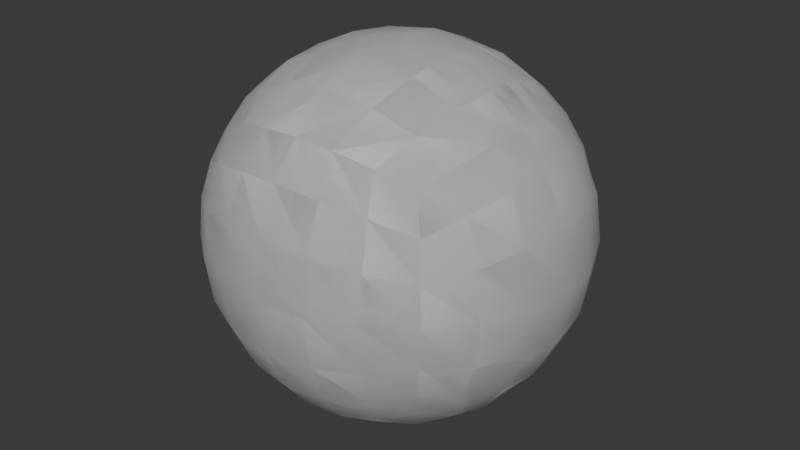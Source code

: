 # Source: treesghibli.blend  (saved by Blender 4.0.36; exported with 4.5.12 LTS)
import bpy
from mathutils import Matrix  # noqa: F401  (used for matrix-valued properties, if any)

bpy.ops.wm.read_factory_settings(use_empty=True)
scene = bpy.context.scene
scene.name = 'Scene'

# ---- collections
col_collection = bpy.data.collections.new('Collection'); scene.collection.children.link(col_collection)

# ---- world
world_world = bpy.data.worlds.new('World'); scene.world = world_world
world_world.use_nodes = True; world_world.node_tree.nodes.clear()
_N = world_world.node_tree.nodes; _L = world_world.node_tree.links
n0 = _N.new('ShaderNodeOutputWorld'); n0.name = 'World Output'; n0.location = (300, 300)
n1 = _N.new('ShaderNodeBackground'); n1.name = 'Background'; n1.location = (10, 300)
n1.inputs[0].default_value = (0.05088, 0.05088, 0.05088, 1.0)
_L.new(n1.outputs[0], n0.inputs[0])
n0.is_active_output = True
world_world.color = (0.05088, 0.05088, 0.05088)
world_world.use_sun_shadow = False
world_world.sun_shadow_jitter_overblur = 0.0

# ---- meshes
me_cube_002 = bpy.data.meshes.new('Cube.002')
me_cube_002.from_pydata([(-1.0, -1.0, -1.0), (-1.0, -1.0, 1.0), (-1.0, 1.0, -1.0), (-1.0, 1.0, 1.0), (1.0, -1.0, -1.0), (1.0, -1.0, 1.0), (1.0, 1.0, -1.0), (1.0, 1.0, 1.0), (-1.123, 0.6909, -1.123), (-1.199, 0.3529, -1.199), (-1.225, 0.0, -1.225), (-1.199, -0.3529, -1.199), (-1.123, -0.6909, -1.123), (-1.123, -1.123, -0.6909), (-1.199, -1.199, -0.3529), (-1.225, -1.225, 0.0), (-1.199, -1.199, 0.3529), (-1.123, -1.123, 0.6909), (-1.123, -0.6909, 1.123), (-1.199, -0.3529, 1.199), (-1.225, 0.0, 1.225), (-1.199, 0.3529, 1.199), (-1.123, 0.6909, 1.123), (-1.123, 1.123, 0.6909), (-1.199, 1.199, 0.3529), (-1.225, 1.225, 0.0), (-1.199, 1.199, -0.3529), (-1.123, 1.123, -0.6909), (0.6909, 1.123, -1.123), (0.3529, 1.199, -1.199), (0.0, 1.225, -1.225), (-0.3529, 1.199, -1.199), (-0.6909, 1.123, -1.123), (-0.6909, 1.123, 1.123), (-0.3529, 1.199, 1.199), (0.0, 1.225, 1.225), (0.3529, 1.199, 1.199), (0.6909, 1.123, 1.123), (1.123, 1.123, 0.6909), (1.199, 1.199, 0.3529), (1.225, 1.225, 0.0), (1.199, 1.199, -0.3529), (1.123, 1.123, -0.6909), (1.123, -0.6909, -1.123), (1.199, -0.3529, -1.199), (1.225, 0.0, -1.225), (1.199, 0.3529, -1.199), (1.123, 0.6909, -1.123), (1.123, 0.6909, 1.123), (1.199, 0.3529, 1.199), (1.225, 0.0, 1.225), (1.199, -0.3529, 1.199), (1.123, -0.6909, 1.123), (1.123, -1.123, 0.6909), (1.199, -1.199, 0.3529), (1.225, -1.225, 0.0), (1.199, -1.199, -0.3529), (1.123, -1.123, -0.6909), (-0.6909, -1.123, -1.123), (-0.3529, -1.199, -1.199), (0.0, -1.225, -1.225), (0.3529, -1.199, -1.199), (0.6909, -1.123, -1.123), (0.6909, -1.123, 1.123), (0.3529, -1.199, 1.199), (0.0, -1.225, 1.225), (-0.3529, -1.199, 1.199), (-0.6909, -1.123, 1.123), (0.8138, 0.7837, 1.307), (0.8903, 0.4026, 1.422), (0.9162, 3.883e-08, 1.461), (0.8903, -0.4026, 1.422), (0.8138, -0.7837, 1.307), (0.4351, 0.8445, 1.446), (0.4866, 0.4361, 1.6), (0.5041, 2.241e-08, 1.653), (0.4866, -0.4361, 1.6), (0.4351, -0.8445, 1.446), (0.0, 0.866, 1.5), (0.0, 0.4483, 1.673), (0.0, 0.0, 1.732), (0.0, -0.4483, 1.673), (0.0, -0.866, 1.5), (-0.4351, 0.8445, 1.446), (-0.4866, 0.4361, 1.6), (-0.5041, -2.241e-08, 1.653), (-0.4866, -0.4361, 1.6), (-0.4351, -0.8445, 1.446), (-0.8138, 0.7837, 1.307), (-0.8903, 0.4026, 1.422), (-0.9162, -3.883e-08, 1.461), (-0.8903, -0.4026, 1.422), (-0.8138, -0.7837, 1.307), (-0.8138, 0.7837, -1.307), (-0.8903, 0.4026, -1.422), (-0.9162, 3.883e-08, -1.461), (-0.8903, -0.4026, -1.422), (-0.8138, -0.7837, -1.307), (-0.4351, 0.8445, -1.446), (-0.4866, 0.4361, -1.6), (-0.5041, 2.241e-08, -1.653), (-0.4866, -0.4361, -1.6), (-0.4351, -0.8445, -1.446), (0.0, 0.866, -1.5), (0.0, 0.4483, -1.673), (0.0, 0.0, -1.732), (0.0, -0.4483, -1.673), (0.0, -0.866, -1.5), (0.4351, 0.8445, -1.446), (0.4866, 0.4361, -1.6), (0.5041, -2.241e-08, -1.653), (0.4866, -0.4361, -1.6), (0.4351, -0.8445, -1.446), (0.8138, 0.7837, -1.307), (0.8903, 0.4026, -1.422), (0.9162, -3.883e-08, -1.461), (0.8903, -0.4026, -1.422), (0.8138, -0.7837, -1.307), (0.7837, -1.307, -0.8138), (0.4026, -1.422, -0.8903), (2.368e-08, -1.461, -0.9162), (-0.4026, -1.422, -0.8903), (-0.7837, -1.307, -0.8138), (0.8445, -1.446, -0.4351), (0.4361, -1.6, -0.4866), (2.241e-08, -1.653, -0.5041), (-0.4361, -1.6, -0.4866), (-0.8445, -1.446, -0.4351), (0.866, -1.5, 0.0), (0.4483, -1.673, 0.0), (0.0, -1.732, 0.0), (-0.4483, -1.673, 0.0), (-0.866, -1.5, 0.0), (0.8445, -1.446, 0.4351), (0.4361, -1.6, 0.4866), (3.553e-09, -1.653, 0.5041), (-0.4361, -1.6, 0.4866), (-0.8445, -1.446, 0.4351), (0.7837, -1.307, 0.8138), (0.4026, -1.422, 0.8903), (-2.368e-08, -1.461, 0.9162), (-0.4026, -1.422, 0.8903), (-0.7837, -1.307, 0.8138), (1.307, 0.7837, -0.8138), (1.422, 0.4026, -0.8903), (1.461, 0.0, -0.9162), (1.422, -0.4026, -0.8903), (1.307, -0.7837, -0.8138), (1.446, 0.8445, -0.4351), (1.6, 0.4361, -0.4866), (1.653, 0.0, -0.5041), (1.6, -0.4361, -0.4866), (1.446, -0.8445, -0.4351), (1.5, 0.866, 0.0), (1.673, 0.4483, 0.0), (1.732, 0.0, 0.0), (1.673, -0.4483, 0.0), (1.5, -0.866, 0.0), (1.446, 0.8445, 0.4351), (1.6, 0.4361, 0.4866), (1.653, 0.0, 0.5041), (1.6, -0.4361, 0.4866), (1.446, -0.8445, 0.4351), (1.307, 0.7837, 0.8138), (1.422, 0.4026, 0.8903), (1.461, 0.0, 0.9162), (1.422, -0.4026, 0.8903), (1.307, -0.7837, 0.8138), (-0.7837, 1.307, -0.8138), (-0.4026, 1.422, -0.8903), (0.0, 1.461, -0.9162), (0.4026, 1.422, -0.8903), (0.7837, 1.307, -0.8138), (-0.8445, 1.446, -0.4351), (-0.4361, 1.6, -0.4866), (0.0, 1.653, -0.5041), (0.4361, 1.6, -0.4866), (0.8445, 1.446, -0.4351), (-0.866, 1.5, 0.0), (-0.4483, 1.673, 0.0), (0.0, 1.732, 0.0), (0.4483, 1.673, 0.0), (0.866, 1.5, 0.0), (-0.8445, 1.446, 0.4351), (-0.4361, 1.6, 0.4866), (0.0, 1.653, 0.5041), (0.4361, 1.6, 0.4866), (0.8445, 1.446, 0.4351), (-0.7837, 1.307, 0.8138), (-0.4026, 1.422, 0.8903), (0.0, 1.461, 0.9162), (0.4026, 1.422, 0.8903), (0.7837, 1.307, 0.8138), (-1.307, -0.7837, -0.8138), (-1.422, -0.4026, -0.8903), (-1.461, 2.368e-08, -0.9162), (-1.422, 0.4026, -0.8903), (-1.307, 0.7837, -0.8138), (-1.446, -0.8445, -0.4351), (-1.6, -0.4361, -0.4866), (-1.653, -3.553e-09, -0.5041), (-1.6, 0.4361, -0.4866), (-1.446, 0.8445, -0.4351), (-1.5, -0.866, 0.0), (-1.673, -0.4483, 0.0), (-1.732, 0.0, 0.0), (-1.673, 0.4483, 0.0), (-1.5, 0.866, 0.0), (-1.446, -0.8445, 0.4351), (-1.6, -0.4361, 0.4866), (-1.653, -2.241e-08, 0.5041), (-1.6, 0.4361, 0.4866), (-1.446, 0.8445, 0.4351), (-1.307, -0.7837, 0.8138), (-1.422, -0.4026, 0.8903), (-1.461, -2.368e-08, 0.9162), (-1.422, 0.4026, 0.8903), (-1.307, 0.7837, 0.8138)], [], [(217, 22, 3, 23), (192, 37, 7, 38), (167, 52, 5, 53), (142, 67, 1, 17), (117, 43, 4, 62), (92, 18, 1, 67), (52, 72, 63, 5), (72, 77, 64, 63), (77, 82, 65, 64), (82, 87, 66, 65), (87, 92, 67, 66), (7, 37, 68, 48), (48, 68, 69, 49), (49, 69, 70, 50), (50, 70, 71, 51), (51, 71, 72, 52), (37, 36, 73, 68), (68, 73, 74, 69), (69, 74, 75, 70), (70, 75, 76, 71), (71, 76, 77, 72), (36, 35, 78, 73), (73, 78, 79, 74), (74, 79, 80, 75), (75, 80, 81, 76), (76, 81, 82, 77), (35, 34, 83, 78), (78, 83, 84, 79), (79, 84, 85, 80), (80, 85, 86, 81), (81, 86, 87, 82), (34, 33, 88, 83), (83, 88, 89, 84), (84, 89, 90, 85), (85, 90, 91, 86), (86, 91, 92, 87), (33, 3, 22, 88), (88, 22, 21, 89), (89, 21, 20, 90), (90, 20, 19, 91), (91, 19, 18, 92), (12, 97, 58, 0), (97, 102, 59, 58), (102, 107, 60, 59), (107, 112, 61, 60), (112, 117, 62, 61), (2, 32, 93, 8), (8, 93, 94, 9), (9, 94, 95, 10), (10, 95, 96, 11), (11, 96, 97, 12), (32, 31, 98, 93), (93, 98, 99, 94), (94, 99, 100, 95), (95, 100, 101, 96), (96, 101, 102, 97), (31, 30, 103, 98), (98, 103, 104, 99), (99, 104, 105, 100), (100, 105, 106, 101), (101, 106, 107, 102), (30, 29, 108, 103), (103, 108, 109, 104), (104, 109, 110, 105), (105, 110, 111, 106), (106, 111, 112, 107), (29, 28, 113, 108), (108, 113, 114, 109), (109, 114, 115, 110), (110, 115, 116, 111), (111, 116, 117, 112), (28, 6, 47, 113), (113, 47, 46, 114), (114, 46, 45, 115), (115, 45, 44, 116), (116, 44, 43, 117), (58, 122, 13, 0), (122, 127, 14, 13), (127, 132, 15, 14), (132, 137, 16, 15), (137, 142, 17, 16), (4, 57, 118, 62), (62, 118, 119, 61), (61, 119, 120, 60), (60, 120, 121, 59), (59, 121, 122, 58), (57, 56, 123, 118), (118, 123, 124, 119), (119, 124, 125, 120), (120, 125, 126, 121), (121, 126, 127, 122), (56, 55, 128, 123), (123, 128, 129, 124), (124, 129, 130, 125), (125, 130, 131, 126), (126, 131, 132, 127), (55, 54, 133, 128), (128, 133, 134, 129), (129, 134, 135, 130), (130, 135, 136, 131), (131, 136, 137, 132), (54, 53, 138, 133), (133, 138, 139, 134), (134, 139, 140, 135), (135, 140, 141, 136), (136, 141, 142, 137), (53, 5, 63, 138), (138, 63, 64, 139), (139, 64, 65, 140), (140, 65, 66, 141), (141, 66, 67, 142), (43, 147, 57, 4), (147, 152, 56, 57), (152, 157, 55, 56), (157, 162, 54, 55), (162, 167, 53, 54), (6, 42, 143, 47), (47, 143, 144, 46), (46, 144, 145, 45), (45, 145, 146, 44), (44, 146, 147, 43), (42, 41, 148, 143), (143, 148, 149, 144), (144, 149, 150, 145), (145, 150, 151, 146), (146, 151, 152, 147), (41, 40, 153, 148), (148, 153, 154, 149), (149, 154, 155, 150), (150, 155, 156, 151), (151, 156, 157, 152), (40, 39, 158, 153), (153, 158, 159, 154), (154, 159, 160, 155), (155, 160, 161, 156), (156, 161, 162, 157), (39, 38, 163, 158), (158, 163, 164, 159), (159, 164, 165, 160), (160, 165, 166, 161), (161, 166, 167, 162), (38, 7, 48, 163), (163, 48, 49, 164), (164, 49, 50, 165), (165, 50, 51, 166), (166, 51, 52, 167), (28, 172, 42, 6), (172, 177, 41, 42), (177, 182, 40, 41), (182, 187, 39, 40), (187, 192, 38, 39), (2, 27, 168, 32), (32, 168, 169, 31), (31, 169, 170, 30), (30, 170, 171, 29), (29, 171, 172, 28), (27, 26, 173, 168), (168, 173, 174, 169), (169, 174, 175, 170), (170, 175, 176, 171), (171, 176, 177, 172), (26, 25, 178, 173), (173, 178, 179, 174), (174, 179, 180, 175), (175, 180, 181, 176), (176, 181, 182, 177), (25, 24, 183, 178), (178, 183, 184, 179), (179, 184, 185, 180), (180, 185, 186, 181), (181, 186, 187, 182), (24, 23, 188, 183), (183, 188, 189, 184), (184, 189, 190, 185), (185, 190, 191, 186), (186, 191, 192, 187), (23, 3, 33, 188), (188, 33, 34, 189), (189, 34, 35, 190), (190, 35, 36, 191), (191, 36, 37, 192), (8, 197, 27, 2), (197, 202, 26, 27), (202, 207, 25, 26), (207, 212, 24, 25), (212, 217, 23, 24), (0, 13, 193, 12), (12, 193, 194, 11), (11, 194, 195, 10), (10, 195, 196, 9), (9, 196, 197, 8), (13, 14, 198, 193), (193, 198, 199, 194), (194, 199, 200, 195), (195, 200, 201, 196), (196, 201, 202, 197), (14, 15, 203, 198), (198, 203, 204, 199), (199, 204, 205, 200), (200, 205, 206, 201), (201, 206, 207, 202), (15, 16, 208, 203), (203, 208, 209, 204), (204, 209, 210, 205), (205, 210, 211, 206), (206, 211, 212, 207), (16, 17, 213, 208), (208, 213, 214, 209), (209, 214, 215, 210), (210, 215, 216, 211), (211, 216, 217, 212), (17, 1, 18, 213), (213, 18, 19, 214), (214, 19, 20, 215), (215, 20, 21, 216), (216, 21, 22, 217)])
me_cube_002.polygons.foreach_set('use_smooth', [True] * 216)
_uv = me_cube_002.uv_layers.new(name='UVMap')
_uv.uv.foreach_set('vector', [0.5833, 0.2083, 0.625, 0.2083, 0.625, 0.25, 0.5833, 0.25, 0.5833, 0.4583, 0.625, 0.4583, 0.625, 0.5, 0.5833, 0.5, 0.5833, 0.7083, 0.625, 0.7083, 0.625, 0.75, 0.5833, 0.75, 0.5833, 0.9583, 0.625, 0.9583, 0.625, 1.0, 0.5833, 1.0, 0.3333, 0.7083, 0.375, 0.7083, 0.375, 0.75, 0.3333, 0.75, 0.8333, 0.7083, 0.875, 0.7083, 0.875, 0.75, 0.8333, 0.75, 0.625, 0.7083, 0.6667, 0.7083, 0.6667, 0.75, 0.625, 0.75, 0.6667, 0.7083, 0.7083, 0.7083, 0.7083, 0.75, 0.6667, 0.75, 0.7083, 0.7083, 0.75, 0.7083, 0.75, 0.75, 0.7083, 0.75, 0.75, 0.7083, 0.7917, 0.7083, 0.7917, 0.75, 0.75, 0.75, 0.7917, 0.7083, 0.8333, 0.7083, 0.8333, 0.75, 0.7917, 0.75, 0.625, 0.5, 0.6667, 0.5, 0.6667, 0.5417, 0.625, 0.5417, 0.625, 0.5417, 0.6667, 0.5417, 0.6667, 0.5833, 0.625, 0.5833, 0.625, 0.5833, 0.6667, 0.5833, 0.6667, 0.625, 0.625, 0.625, 0.625, 0.625, 0.6667, 0.625, 0.6667, 0.6667, 0.625, 0.6667, 0.625, 0.6667, 0.6667, 0.6667, 0.6667, 0.7083, 0.625, 0.7083, 0.6667, 0.5, 0.7083, 0.5, 0.7083, 0.5417, 0.6667, 0.5417, 0.6667, 0.5417, 0.7083, 0.5417, 0.7083, 0.5833, 0.6667, 0.5833, 0.6667, 0.5833, 0.7083, 0.5833, 0.7083, 0.625, 0.6667, 0.625, 0.6667, 0.625, 0.7083, 0.625, 0.7083, 0.6667, 0.6667, 0.6667, 0.6667, 0.6667, 0.7083, 0.6667, 0.7083, 0.7083, 0.6667, 0.7083, 0.7083, 0.5, 0.75, 0.5, 0.75, 0.5417, 0.7083, 0.5417, 0.7083, 0.5417, 0.75, 0.5417, 0.75, 0.5833, 0.7083, 0.5833, 0.7083, 0.5833, 0.75, 0.5833, 0.75, 0.625, 0.7083, 0.625, 0.7083, 0.625, 0.75, 0.625, 0.75, 0.6667, 0.7083, 0.6667, 0.7083, 0.6667, 0.75, 0.6667, 0.75, 0.7083, 0.7083, 0.7083, 0.75, 0.5, 0.7917, 0.5, 0.7917, 0.5417, 0.75, 0.5417, 0.75, 0.5417, 0.7917, 0.5417, 0.7917, 0.5833, 0.75, 0.5833, 0.75, 0.5833, 0.7917, 0.5833, 0.7917, 0.625, 0.75, 0.625, 0.75, 0.625, 0.7917, 0.625, 0.7917, 0.6667, 0.75, 0.6667, 0.75, 0.6667, 0.7917, 0.6667, 0.7917, 0.7083, 0.75, 0.7083, 0.7917, 0.5, 0.8333, 0.5, 0.8333, 0.5417, 0.7917, 0.5417, 0.7917, 0.5417, 0.8333, 0.5417, 0.8333, 0.5833, 0.7917, 0.5833, 0.7917, 0.5833, 0.8333, 0.5833, 0.8333, 0.625, 0.7917, 0.625, 0.7917, 0.625, 0.8333, 0.625, 0.8333, 0.6667, 0.7917, 0.6667, 0.7917, 0.6667, 0.8333, 0.6667, 0.8333, 0.7083, 0.7917, 0.7083, 0.8333, 0.5, 0.875, 0.5, 0.875, 0.5417, 0.8333, 0.5417, 0.8333, 0.5417, 0.875, 0.5417, 0.875, 0.5833, 0.8333, 0.5833, 0.8333, 0.5833, 0.875, 0.5833, 0.875, 0.625, 0.8333, 0.625, 0.8333, 0.625, 0.875, 0.625, 0.875, 0.6667, 0.8333, 0.6667, 0.8333, 0.6667, 0.875, 0.6667, 0.875, 0.7083, 0.8333, 0.7083, 0.125, 0.7083, 0.1667, 0.7083, 0.1667, 0.75, 0.125, 0.75, 0.1667, 0.7083, 0.2083, 0.7083, 0.2083, 0.75, 0.1667, 0.75, 0.2083, 0.7083, 0.25, 0.7083, 0.25, 0.75, 0.2083, 0.75, 0.25, 0.7083, 0.2917, 0.7083, 0.2917, 0.75, 0.25, 0.75, 0.2917, 0.7083, 0.3333, 0.7083, 0.3333, 0.75, 0.2917, 0.75, 0.125, 0.5, 0.1667, 0.5, 0.1667, 0.5417, 0.125, 0.5417, 0.125, 0.5417, 0.1667, 0.5417, 0.1667, 0.5833, 0.125, 0.5833, 0.125, 0.5833, 0.1667, 0.5833, 0.1667, 0.625, 0.125, 0.625, 0.125, 0.625, 0.1667, 0.625, 0.1667, 0.6667, 0.125, 0.6667, 0.125, 0.6667, 0.1667, 0.6667, 0.1667, 0.7083, 0.125, 0.7083, 0.1667, 0.5, 0.2083, 0.5, 0.2083, 0.5417, 0.1667, 0.5417, 0.1667, 0.5417, 0.2083, 0.5417, 0.2083, 0.5833, 0.1667, 0.5833, 0.1667, 0.5833, 0.2083, 0.5833, 0.2083, 0.625, 0.1667, 0.625, 0.1667, 0.625, 0.2083, 0.625, 0.2083, 0.6667, 0.1667, 0.6667, 0.1667, 0.6667, 0.2083, 0.6667, 0.2083, 0.7083, 0.1667, 0.7083, 0.2083, 0.5, 0.25, 0.5, 0.25, 0.5417, 0.2083, 0.5417, 0.2083, 0.5417, 0.25, 0.5417, 0.25, 0.5833, 0.2083, 0.5833, 0.2083, 0.5833, 0.25, 0.5833, 0.25, 0.625, 0.2083, 0.625, 0.2083, 0.625, 0.25, 0.625, 0.25, 0.6667, 0.2083, 0.6667, 0.2083, 0.6667, 0.25, 0.6667, 0.25, 0.7083, 0.2083, 0.7083, 0.25, 0.5, 0.2917, 0.5, 0.2917, 0.5417, 0.25, 0.5417, 0.25, 0.5417, 0.2917, 0.5417, 0.2917, 0.5833, 0.25, 0.5833, 0.25, 0.5833, 0.2917, 0.5833, 0.2917, 0.625, 0.25, 0.625, 0.25, 0.625, 0.2917, 0.625, 0.2917, 0.6667, 0.25, 0.6667, 0.25, 0.6667, 0.2917, 0.6667, 0.2917, 0.7083, 0.25, 0.7083, 0.2917, 0.5, 0.3333, 0.5, 0.3333, 0.5417, 0.2917, 0.5417, 0.2917, 0.5417, 0.3333, 0.5417, 0.3333, 0.5833, 0.2917, 0.5833, 0.2917, 0.5833, 0.3333, 0.5833, 0.3333, 0.625, 0.2917, 0.625, 0.2917, 0.625, 0.3333, 0.625, 0.3333, 0.6667, 0.2917, 0.6667, 0.2917, 0.6667, 0.3333, 0.6667, 0.3333, 0.7083, 0.2917, 0.7083, 0.3333, 0.5, 0.375, 0.5, 0.375, 0.5417, 0.3333, 0.5417, 0.3333, 0.5417, 0.375, 0.5417, 0.375, 0.5833, 0.3333, 0.5833, 0.3333, 0.5833, 0.375, 0.5833, 0.375, 0.625, 0.3333, 0.625, 0.3333, 0.625, 0.375, 0.625, 0.375, 0.6667, 0.3333, 0.6667, 0.3333, 0.6667, 0.375, 0.6667, 0.375, 0.7083, 0.3333, 0.7083, 0.375, 0.9583, 0.4167, 0.9583, 0.4167, 1.0, 0.375, 1.0, 0.4167, 0.9583, 0.4583, 0.9583, 0.4583, 1.0, 0.4167, 1.0, 0.4583, 0.9583, 0.5, 0.9583, 0.5, 1.0, 0.4583, 1.0, 0.5, 0.9583, 0.5417, 0.9583, 0.5417, 1.0, 0.5, 1.0, 0.5417, 0.9583, 0.5833, 0.9583, 0.5833, 1.0, 0.5417, 1.0, 0.375, 0.75, 0.4167, 0.75, 0.4167, 0.7917, 0.375, 0.7917, 0.375, 0.7917, 0.4167, 0.7917, 0.4167, 0.8333, 0.375, 0.8333, 0.375, 0.8333, 0.4167, 0.8333, 0.4167, 0.875, 0.375, 0.875, 0.375, 0.875, 0.4167, 0.875, 0.4167, 0.9167, 0.375, 0.9167, 0.375, 0.9167, 0.4167, 0.9167, 0.4167, 0.9583, 0.375, 0.9583, 0.4167, 0.75, 0.4583, 0.75, 0.4583, 0.7917, 0.4167, 0.7917, 0.4167, 0.7917, 0.4583, 0.7917, 0.4583, 0.8333, 0.4167, 0.8333, 0.4167, 0.8333, 0.4583, 0.8333, 0.4583, 0.875, 0.4167, 0.875, 0.4167, 0.875, 0.4583, 0.875, 0.4583, 0.9167, 0.4167, 0.9167, 0.4167, 0.9167, 0.4583, 0.9167, 0.4583, 0.9583, 0.4167, 0.9583, 0.4583, 0.75, 0.5, 0.75, 0.5, 0.7917, 0.4583, 0.7917, 0.4583, 0.7917, 0.5, 0.7917, 0.5, 0.8333, 0.4583, 0.8333, 0.4583, 0.8333, 0.5, 0.8333, 0.5, 0.875, 0.4583, 0.875, 0.4583, 0.875, 0.5, 0.875, 0.5, 0.9167, 0.4583, 0.9167, 0.4583, 0.9167, 0.5, 0.9167, 0.5, 0.9583, 0.4583, 0.9583, 0.5, 0.75, 0.5417, 0.75, 0.5417, 0.7917, 0.5, 0.7917, 0.5, 0.7917, 0.5417, 0.7917, 0.5417, 0.8333, 0.5, 0.8333, 0.5, 0.8333, 0.5417, 0.8333, 0.5417, 0.875, 0.5, 0.875, 0.5, 0.875, 0.5417, 0.875, 0.5417, 0.9167, 0.5, 0.9167, 0.5, 0.9167, 0.5417, 0.9167, 0.5417, 0.9583, 0.5, 0.9583, 0.5417, 0.75, 0.5833, 0.75, 0.5833, 0.7917, 0.5417, 0.7917, 0.5417, 0.7917, 0.5833, 0.7917, 0.5833, 0.8333, 0.5417, 0.8333, 0.5417, 0.8333, 0.5833, 0.8333, 0.5833, 0.875, 0.5417, 0.875, 0.5417, 0.875, 0.5833, 0.875, 0.5833, 0.9167, 0.5417, 0.9167, 0.5417, 0.9167, 0.5833, 0.9167, 0.5833, 0.9583, 0.5417, 0.9583, 0.5833, 0.75, 0.625, 0.75, 0.625, 0.7917, 0.5833, 0.7917, 0.5833, 0.7917, 0.625, 0.7917, 0.625, 0.8333, 0.5833, 0.8333, 0.5833, 0.8333, 0.625, 0.8333, 0.625, 0.875, 0.5833, 0.875, 0.5833, 0.875, 0.625, 0.875, 0.625, 0.9167, 0.5833, 0.9167, 0.5833, 0.9167, 0.625, 0.9167, 0.625, 0.9583, 0.5833, 0.9583, 0.375, 0.7083, 0.4167, 0.7083, 0.4167, 0.75, 0.375, 0.75, 0.4167, 0.7083, 0.4583, 0.7083, 0.4583, 0.75, 0.4167, 0.75, 0.4583, 0.7083, 0.5, 0.7083, 0.5, 0.75, 0.4583, 0.75, 0.5, 0.7083, 0.5417, 0.7083, 0.5417, 0.75, 0.5, 0.75, 0.5417, 0.7083, 0.5833, 0.7083, 0.5833, 0.75, 0.5417, 0.75, 0.375, 0.5, 0.4167, 0.5, 0.4167, 0.5417, 0.375, 0.5417, 0.375, 0.5417, 0.4167, 0.5417, 0.4167, 0.5833, 0.375, 0.5833, 0.375, 0.5833, 0.4167, 0.5833, 0.4167, 0.625, 0.375, 0.625, 0.375, 0.625, 0.4167, 0.625, 0.4167, 0.6667, 0.375, 0.6667, 0.375, 0.6667, 0.4167, 0.6667, 0.4167, 0.7083, 0.375, 0.7083, 0.4167, 0.5, 0.4583, 0.5, 0.4583, 0.5417, 0.4167, 0.5417, 0.4167, 0.5417, 0.4583, 0.5417, 0.4583, 0.5833, 0.4167, 0.5833, 0.4167, 0.5833, 0.4583, 0.5833, 0.4583, 0.625, 0.4167, 0.625, 0.4167, 0.625, 0.4583, 0.625, 0.4583, 0.6667, 0.4167, 0.6667, 0.4167, 0.6667, 0.4583, 0.6667, 0.4583, 0.7083, 0.4167, 0.7083, 0.4583, 0.5, 0.5, 0.5, 0.5, 0.5417, 0.4583, 0.5417, 0.4583, 0.5417, 0.5, 0.5417, 0.5, 0.5833, 0.4583, 0.5833, 0.4583, 0.5833, 0.5, 0.5833, 0.5, 0.625, 0.4583, 0.625, 0.4583, 0.625, 0.5, 0.625, 0.5, 0.6667, 0.4583, 0.6667, 0.4583, 0.6667, 0.5, 0.6667, 0.5, 0.7083, 0.4583, 0.7083, 0.5, 0.5, 0.5417, 0.5, 0.5417, 0.5417, 0.5, 0.5417, 0.5, 0.5417, 0.5417, 0.5417, 0.5417, 0.5833, 0.5, 0.5833, 0.5, 0.5833, 0.5417, 0.5833, 0.5417, 0.625, 0.5, 0.625, 0.5, 0.625, 0.5417, 0.625, 0.5417, 0.6667, 0.5, 0.6667, 0.5, 0.6667, 0.5417, 0.6667, 0.5417, 0.7083, 0.5, 0.7083, 0.5417, 0.5, 0.5833, 0.5, 0.5833, 0.5417, 0.5417, 0.5417, 0.5417, 0.5417, 0.5833, 0.5417, 0.5833, 0.5833, 0.5417, 0.5833, 0.5417, 0.5833, 0.5833, 0.5833, 0.5833, 0.625, 0.5417, 0.625, 0.5417, 0.625, 0.5833, 0.625, 0.5833, 0.6667, 0.5417, 0.6667, 0.5417, 0.6667, 0.5833, 0.6667, 0.5833, 0.7083, 0.5417, 0.7083, 0.5833, 0.5, 0.625, 0.5, 0.625, 0.5417, 0.5833, 0.5417, 0.5833, 0.5417, 0.625, 0.5417, 0.625, 0.5833, 0.5833, 0.5833, 0.5833, 0.5833, 0.625, 0.5833, 0.625, 0.625, 0.5833, 0.625, 0.5833, 0.625, 0.625, 0.625, 0.625, 0.6667, 0.5833, 0.6667, 0.5833, 0.6667, 0.625, 0.6667, 0.625, 0.7083, 0.5833, 0.7083, 0.375, 0.4583, 0.4167, 0.4583, 0.4167, 0.5, 0.375, 0.5, 0.4167, 0.4583, 0.4583, 0.4583, 0.4583, 0.5, 0.4167, 0.5, 0.4583, 0.4583, 0.5, 0.4583, 0.5, 0.5, 0.4583, 0.5, 0.5, 0.4583, 0.5417, 0.4583, 0.5417, 0.5, 0.5, 0.5, 0.5417, 0.4583, 0.5833, 0.4583, 0.5833, 0.5, 0.5417, 0.5, 0.375, 0.25, 0.4167, 0.25, 0.4167, 0.2917, 0.375, 0.2917, 0.375, 0.2917, 0.4167, 0.2917, 0.4167, 0.3333, 0.375, 0.3333, 0.375, 0.3333, 0.4167, 0.3333, 0.4167, 0.375, 0.375, 0.375, 0.375, 0.375, 0.4167, 0.375, 0.4167, 0.4167, 0.375, 0.4167, 0.375, 0.4167, 0.4167, 0.4167, 0.4167, 0.4583, 0.375, 0.4583, 0.4167, 0.25, 0.4583, 0.25, 0.4583, 0.2917, 0.4167, 0.2917, 0.4167, 0.2917, 0.4583, 0.2917, 0.4583, 0.3333, 0.4167, 0.3333, 0.4167, 0.3333, 0.4583, 0.3333, 0.4583, 0.375, 0.4167, 0.375, 0.4167, 0.375, 0.4583, 0.375, 0.4583, 0.4167, 0.4167, 0.4167, 0.4167, 0.4167, 0.4583, 0.4167, 0.4583, 0.4583, 0.4167, 0.4583, 0.4583, 0.25, 0.5, 0.25, 0.5, 0.2917, 0.4583, 0.2917, 0.4583, 0.2917, 0.5, 0.2917, 0.5, 0.3333, 0.4583, 0.3333, 0.4583, 0.3333, 0.5, 0.3333, 0.5, 0.375, 0.4583, 0.375, 0.4583, 0.375, 0.5, 0.375, 0.5, 0.4167, 0.4583, 0.4167, 0.4583, 0.4167, 0.5, 0.4167, 0.5, 0.4583, 0.4583, 0.4583, 0.5, 0.25, 0.5417, 0.25, 0.5417, 0.2917, 0.5, 0.2917, 0.5, 0.2917, 0.5417, 0.2917, 0.5417, 0.3333, 0.5, 0.3333, 0.5, 0.3333, 0.5417, 0.3333, 0.5417, 0.375, 0.5, 0.375, 0.5, 0.375, 0.5417, 0.375, 0.5417, 0.4167, 0.5, 0.4167, 0.5, 0.4167, 0.5417, 0.4167, 0.5417, 0.4583, 0.5, 0.4583, 0.5417, 0.25, 0.5833, 0.25, 0.5833, 0.2917, 0.5417, 0.2917, 0.5417, 0.2917, 0.5833, 0.2917, 0.5833, 0.3333, 0.5417, 0.3333, 0.5417, 0.3333, 0.5833, 0.3333, 0.5833, 0.375, 0.5417, 0.375, 0.5417, 0.375, 0.5833, 0.375, 0.5833, 0.4167, 0.5417, 0.4167, 0.5417, 0.4167, 0.5833, 0.4167, 0.5833, 0.4583, 0.5417, 0.4583, 0.5833, 0.25, 0.625, 0.25, 0.625, 0.2917, 0.5833, 0.2917, 0.5833, 0.2917, 0.625, 0.2917, 0.625, 0.3333, 0.5833, 0.3333, 0.5833, 0.3333, 0.625, 0.3333, 0.625, 0.375, 0.5833, 0.375, 0.5833, 0.375, 0.625, 0.375, 0.625, 0.4167, 0.5833, 0.4167, 0.5833, 0.4167, 0.625, 0.4167, 0.625, 0.4583, 0.5833, 0.4583, 0.375, 0.2083, 0.4167, 0.2083, 0.4167, 0.25, 0.375, 0.25, 0.4167, 0.2083, 0.4583, 0.2083, 0.4583, 0.25, 0.4167, 0.25, 0.4583, 0.2083, 0.5, 0.2083, 0.5, 0.25, 0.4583, 0.25, 0.5, 0.2083, 0.5417, 0.2083, 0.5417, 0.25, 0.5, 0.25, 0.5417, 0.2083, 0.5833, 0.2083, 0.5833, 0.25, 0.5417, 0.25, 0.375, 0.0, 0.4167, 0.0, 0.4167, 0.04167, 0.375, 0.04167, 0.375, 0.04167, 0.4167, 0.04167, 0.4167, 0.08333, 0.375, 0.08333, 0.375, 0.08333, 0.4167, 0.08333, 0.4167, 0.125, 0.375, 0.125, 0.375, 0.125, 0.4167, 0.125, 0.4167, 0.1667, 0.375, 0.1667, 0.375, 0.1667, 0.4167, 0.1667, 0.4167, 0.2083, 0.375, 0.2083, 0.4167, 0.0, 0.4583, 0.0, 0.4583, 0.04167, 0.4167, 0.04167, 0.4167, 0.04167, 0.4583, 0.04167, 0.4583, 0.08333, 0.4167, 0.08333, 0.4167, 0.08333, 0.4583, 0.08333, 0.4583, 0.125, 0.4167, 0.125, 0.4167, 0.125, 0.4583, 0.125, 0.4583, 0.1667, 0.4167, 0.1667, 0.4167, 0.1667, 0.4583, 0.1667, 0.4583, 0.2083, 0.4167, 0.2083, 0.4583, 0.0, 0.5, 0.0, 0.5, 0.04167, 0.4583, 0.04167, 0.4583, 0.04167, 0.5, 0.04167, 0.5, 0.08333, 0.4583, 0.08333, 0.4583, 0.08333, 0.5, 0.08333, 0.5, 0.125, 0.4583, 0.125, 0.4583, 0.125, 0.5, 0.125, 0.5, 0.1667, 0.4583, 0.1667, 0.4583, 0.1667, 0.5, 0.1667, 0.5, 0.2083, 0.4583, 0.2083, 0.5, 0.0, 0.5417, 0.0, 0.5417, 0.04167, 0.5, 0.04167, 0.5, 0.04167, 0.5417, 0.04167, 0.5417, 0.08333, 0.5, 0.08333, 0.5, 0.08333, 0.5417, 0.08333, 0.5417, 0.125, 0.5, 0.125, 0.5, 0.125, 0.5417, 0.125, 0.5417, 0.1667, 0.5, 0.1667, 0.5, 0.1667, 0.5417, 0.1667, 0.5417, 0.2083, 0.5, 0.2083, 0.5417, 0.0, 0.5833, 0.0, 0.5833, 0.04167, 0.5417, 0.04167, 0.5417, 0.04167, 0.5833, 0.04167, 0.5833, 0.08333, 0.5417, 0.08333, 0.5417, 0.08333, 0.5833, 0.08333, 0.5833, 0.125, 0.5417, 0.125, 0.5417, 0.125, 0.5833, 0.125, 0.5833, 0.1667, 0.5417, 0.1667, 0.5417, 0.1667, 0.5833, 0.1667, 0.5833, 0.2083, 0.5417, 0.2083, 0.5833, 0.0, 0.625, 0.0, 0.625, 0.04167, 0.5833, 0.04167, 0.5833, 0.04167, 0.625, 0.04167, 0.625, 0.08333, 0.5833, 0.08333, 0.5833, 0.08333, 0.625, 0.08333, 0.625, 0.125, 0.5833, 0.125, 0.5833, 0.125, 0.625, 0.125, 0.625, 0.1667, 0.5833, 0.1667, 0.5833, 0.1667, 0.625, 0.1667, 0.625, 0.2083, 0.5833, 0.2083])
me_cube_002.update()
me_cube_003 = bpy.data.meshes.new('Cube.003')
me_cube_003.from_pydata([(-1.0, -1.0, -1.0), (-1.0, -1.0, 1.0), (-1.0, 1.0, -1.0), (-1.0, 1.0, 1.0), (1.0, -1.0, -1.0), (1.0, -1.0, 1.0), (1.0, 1.0, -1.0), (1.0, 1.0, 1.0), (-1.123, 0.6909, -1.123), (-1.199, 0.3529, -1.199), (-1.225, 0.0, -1.225), (-1.199, -0.3529, -1.199), (-1.123, -0.6909, -1.123), (-1.123, -1.123, -0.6909), (-1.199, -1.199, -0.3529), (-1.225, -1.225, 0.0), (-1.199, -1.199, 0.3529), (-1.123, -1.123, 0.6909), (-1.123, -0.6909, 1.123), (-1.199, -0.3529, 1.199), (-1.225, 0.0, 1.225), (-1.199, 0.3529, 1.199), (-1.123, 0.6909, 1.123), (-1.123, 1.123, 0.6909), (-1.199, 1.199, 0.3529), (-1.225, 1.225, 0.0), (-1.199, 1.199, -0.3529), (-1.123, 1.123, -0.6909), (0.6909, 1.123, -1.123), (0.3529, 1.199, -1.199), (0.0, 1.225, -1.225), (-0.3529, 1.199, -1.199), (-0.6909, 1.123, -1.123), (-0.6909, 1.123, 1.123), (-0.3529, 1.199, 1.199), (0.0, 1.225, 1.225), (0.3529, 1.199, 1.199), (0.6909, 1.123, 1.123), (1.123, 1.123, 0.6909), (1.199, 1.199, 0.3529), (1.225, 1.225, 0.0), (1.199, 1.199, -0.3529), (1.123, 1.123, -0.6909), (1.123, -0.6909, -1.123), (1.199, -0.3529, -1.199), (1.225, 0.0, -1.225), (1.199, 0.3529, -1.199), (1.123, 0.6909, -1.123), (1.123, 0.6909, 1.123), (1.199, 0.3529, 1.199), (1.225, 0.0, 1.225), (1.199, -0.3529, 1.199), (1.123, -0.6909, 1.123), (1.123, -1.123, 0.6909), (1.199, -1.199, 0.3529), (1.225, -1.225, 0.0), (1.199, -1.199, -0.3529), (1.123, -1.123, -0.6909), (-0.6909, -1.123, -1.123), (-0.3529, -1.199, -1.199), (0.0, -1.225, -1.225), (0.3529, -1.199, -1.199), (0.6909, -1.123, -1.123), (0.6909, -1.123, 1.123), (0.3529, -1.199, 1.199), (0.0, -1.225, 1.225), (-0.3529, -1.199, 1.199), (-0.6909, -1.123, 1.123), (0.8138, 0.7837, 1.307), (0.8903, 0.4026, 1.422), (0.9162, 3.883e-08, 1.461), (0.8903, -0.4026, 1.422), (0.8138, -0.7837, 1.307), (0.4351, 0.8445, 1.446), (0.4866, 0.4361, 1.6), (0.5041, 2.241e-08, 1.653), (0.4866, -0.4361, 1.6), (0.4351, -0.8445, 1.446), (0.0, 0.866, 1.5), (0.0, 0.4483, 1.673), (0.0, 0.0, 1.732), (0.0, -0.4483, 1.673), (0.0, -0.866, 1.5), (-0.4351, 0.8445, 1.446), (-0.4866, 0.4361, 1.6), (-0.5041, -2.241e-08, 1.653), (-0.4866, -0.4361, 1.6), (-0.4351, -0.8445, 1.446), (-0.8138, 0.7837, 1.307), (-0.8903, 0.4026, 1.422), (-0.9162, -3.883e-08, 1.461), (-0.8903, -0.4026, 1.422), (-0.8138, -0.7837, 1.307), (-0.8138, 0.7837, -1.307), (-0.8903, 0.4026, -1.422), (-0.9162, 3.883e-08, -1.461), (-0.8903, -0.4026, -1.422), (-0.8138, -0.7837, -1.307), (-0.4351, 0.8445, -1.446), (-0.4866, 0.4361, -1.6), (-0.5041, 2.241e-08, -1.653), (-0.4866, -0.4361, -1.6), (-0.4351, -0.8445, -1.446), (0.0, 0.866, -1.5), (0.0, 0.4483, -1.673), (0.0, 0.0, -1.732), (0.0, -0.4483, -1.673), (0.0, -0.866, -1.5), (0.4351, 0.8445, -1.446), (0.4866, 0.4361, -1.6), (0.5041, -2.241e-08, -1.653), (0.4866, -0.4361, -1.6), (0.4351, -0.8445, -1.446), (0.8138, 0.7837, -1.307), (0.8903, 0.4026, -1.422), (0.9162, -3.883e-08, -1.461), (0.8903, -0.4026, -1.422), (0.8138, -0.7837, -1.307), (0.7837, -1.307, -0.8138), (0.4026, -1.422, -0.8903), (2.368e-08, -1.461, -0.9162), (-0.4026, -1.422, -0.8903), (-0.7837, -1.307, -0.8138), (0.8445, -1.446, -0.4351), (0.4361, -1.6, -0.4866), (2.241e-08, -1.653, -0.5041), (-0.4361, -1.6, -0.4866), (-0.8445, -1.446, -0.4351), (0.866, -1.5, 0.0), (0.4483, -1.673, 0.0), (0.0, -1.732, 0.0), (-0.4483, -1.673, 0.0), (-0.866, -1.5, 0.0), (0.8445, -1.446, 0.4351), (0.4361, -1.6, 0.4866), (3.553e-09, -1.653, 0.5041), (-0.4361, -1.6, 0.4866), (-0.8445, -1.446, 0.4351), (0.7837, -1.307, 0.8138), (0.4026, -1.422, 0.8903), (-2.368e-08, -1.461, 0.9162), (-0.4026, -1.422, 0.8903), (-0.7837, -1.307, 0.8138), (1.307, 0.7837, -0.8138), (1.422, 0.4026, -0.8903), (1.461, 0.0, -0.9162), (1.422, -0.4026, -0.8903), (1.307, -0.7837, -0.8138), (1.446, 0.8445, -0.4351), (1.6, 0.4361, -0.4866), (1.653, 0.0, -0.5041), (1.6, -0.4361, -0.4866), (1.446, -0.8445, -0.4351), (1.5, 0.866, 0.0), (1.673, 0.4483, 0.0), (1.732, 0.0, 0.0), (1.673, -0.4483, 0.0), (1.5, -0.866, 0.0), (1.446, 0.8445, 0.4351), (1.6, 0.4361, 0.4866), (1.653, 0.0, 0.5041), (1.6, -0.4361, 0.4866), (1.446, -0.8445, 0.4351), (1.307, 0.7837, 0.8138), (1.422, 0.4026, 0.8903), (1.461, 0.0, 0.9162), (1.422, -0.4026, 0.8903), (1.307, -0.7837, 0.8138), (-0.7837, 1.307, -0.8138), (-0.4026, 1.422, -0.8903), (0.0, 1.461, -0.9162), (0.4026, 1.422, -0.8903), (0.7837, 1.307, -0.8138), (-0.8445, 1.446, -0.4351), (-0.4361, 1.6, -0.4866), (0.0, 1.653, -0.5041), (0.4361, 1.6, -0.4866), (0.8445, 1.446, -0.4351), (-0.866, 1.5, 0.0), (-0.4483, 1.673, 0.0), (0.0, 1.732, 0.0), (0.4483, 1.673, 0.0), (0.866, 1.5, 0.0), (-0.8445, 1.446, 0.4351), (-0.4361, 1.6, 0.4866), (0.0, 1.653, 0.5041), (0.4361, 1.6, 0.4866), (0.8445, 1.446, 0.4351), (-0.7837, 1.307, 0.8138), (-0.4026, 1.422, 0.8903), (0.0, 1.461, 0.9162), (0.4026, 1.422, 0.8903), (0.7837, 1.307, 0.8138), (-1.307, -0.7837, -0.8138), (-1.422, -0.4026, -0.8903), (-1.461, 2.368e-08, -0.9162), (-1.422, 0.4026, -0.8903), (-1.307, 0.7837, -0.8138), (-1.446, -0.8445, -0.4351), (-1.6, -0.4361, -0.4866), (-1.653, -3.553e-09, -0.5041), (-1.6, 0.4361, -0.4866), (-1.446, 0.8445, -0.4351), (-1.5, -0.866, 0.0), (-1.673, -0.4483, 0.0), (-1.732, 0.0, 0.0), (-1.673, 0.4483, 0.0), (-1.5, 0.866, 0.0), (-1.446, -0.8445, 0.4351), (-1.6, -0.4361, 0.4866), (-1.653, -2.241e-08, 0.5041), (-1.6, 0.4361, 0.4866), (-1.446, 0.8445, 0.4351), (-1.307, -0.7837, 0.8138), (-1.422, -0.4026, 0.8903), (-1.461, -2.368e-08, 0.9162), (-1.422, 0.4026, 0.8903), (-1.307, 0.7837, 0.8138)], [], [(217, 22, 3, 23), (192, 37, 7, 38), (167, 52, 5, 53), (142, 67, 1, 17), (117, 43, 4, 62), (92, 18, 1, 67), (52, 72, 63, 5), (72, 77, 64, 63), (77, 82, 65, 64), (82, 87, 66, 65), (87, 92, 67, 66), (7, 37, 68, 48), (48, 68, 69, 49), (49, 69, 70, 50), (50, 70, 71, 51), (51, 71, 72, 52), (37, 36, 73, 68), (68, 73, 74, 69), (69, 74, 75, 70), (70, 75, 76, 71), (71, 76, 77, 72), (36, 35, 78, 73), (73, 78, 79, 74), (74, 79, 80, 75), (75, 80, 81, 76), (76, 81, 82, 77), (35, 34, 83, 78), (78, 83, 84, 79), (79, 84, 85, 80), (80, 85, 86, 81), (81, 86, 87, 82), (34, 33, 88, 83), (83, 88, 89, 84), (84, 89, 90, 85), (85, 90, 91, 86), (86, 91, 92, 87), (33, 3, 22, 88), (88, 22, 21, 89), (89, 21, 20, 90), (90, 20, 19, 91), (91, 19, 18, 92), (12, 97, 58, 0), (97, 102, 59, 58), (102, 107, 60, 59), (107, 112, 61, 60), (112, 117, 62, 61), (2, 32, 93, 8), (8, 93, 94, 9), (9, 94, 95, 10), (10, 95, 96, 11), (11, 96, 97, 12), (32, 31, 98, 93), (93, 98, 99, 94), (94, 99, 100, 95), (95, 100, 101, 96), (96, 101, 102, 97), (31, 30, 103, 98), (98, 103, 104, 99), (99, 104, 105, 100), (100, 105, 106, 101), (101, 106, 107, 102), (30, 29, 108, 103), (103, 108, 109, 104), (104, 109, 110, 105), (105, 110, 111, 106), (106, 111, 112, 107), (29, 28, 113, 108), (108, 113, 114, 109), (109, 114, 115, 110), (110, 115, 116, 111), (111, 116, 117, 112), (28, 6, 47, 113), (113, 47, 46, 114), (114, 46, 45, 115), (115, 45, 44, 116), (116, 44, 43, 117), (58, 122, 13, 0), (122, 127, 14, 13), (127, 132, 15, 14), (132, 137, 16, 15), (137, 142, 17, 16), (4, 57, 118, 62), (62, 118, 119, 61), (61, 119, 120, 60), (60, 120, 121, 59), (59, 121, 122, 58), (57, 56, 123, 118), (118, 123, 124, 119), (119, 124, 125, 120), (120, 125, 126, 121), (121, 126, 127, 122), (56, 55, 128, 123), (123, 128, 129, 124), (124, 129, 130, 125), (125, 130, 131, 126), (126, 131, 132, 127), (55, 54, 133, 128), (128, 133, 134, 129), (129, 134, 135, 130), (130, 135, 136, 131), (131, 136, 137, 132), (54, 53, 138, 133), (133, 138, 139, 134), (134, 139, 140, 135), (135, 140, 141, 136), (136, 141, 142, 137), (53, 5, 63, 138), (138, 63, 64, 139), (139, 64, 65, 140), (140, 65, 66, 141), (141, 66, 67, 142), (43, 147, 57, 4), (147, 152, 56, 57), (152, 157, 55, 56), (157, 162, 54, 55), (162, 167, 53, 54), (6, 42, 143, 47), (47, 143, 144, 46), (46, 144, 145, 45), (45, 145, 146, 44), (44, 146, 147, 43), (42, 41, 148, 143), (143, 148, 149, 144), (144, 149, 150, 145), (145, 150, 151, 146), (146, 151, 152, 147), (41, 40, 153, 148), (148, 153, 154, 149), (149, 154, 155, 150), (150, 155, 156, 151), (151, 156, 157, 152), (40, 39, 158, 153), (153, 158, 159, 154), (154, 159, 160, 155), (155, 160, 161, 156), (156, 161, 162, 157), (39, 38, 163, 158), (158, 163, 164, 159), (159, 164, 165, 160), (160, 165, 166, 161), (161, 166, 167, 162), (38, 7, 48, 163), (163, 48, 49, 164), (164, 49, 50, 165), (165, 50, 51, 166), (166, 51, 52, 167), (28, 172, 42, 6), (172, 177, 41, 42), (177, 182, 40, 41), (182, 187, 39, 40), (187, 192, 38, 39), (2, 27, 168, 32), (32, 168, 169, 31), (31, 169, 170, 30), (30, 170, 171, 29), (29, 171, 172, 28), (27, 26, 173, 168), (168, 173, 174, 169), (169, 174, 175, 170), (170, 175, 176, 171), (171, 176, 177, 172), (26, 25, 178, 173), (173, 178, 179, 174), (174, 179, 180, 175), (175, 180, 181, 176), (176, 181, 182, 177), (25, 24, 183, 178), (178, 183, 184, 179), (179, 184, 185, 180), (180, 185, 186, 181), (181, 186, 187, 182), (24, 23, 188, 183), (183, 188, 189, 184), (184, 189, 190, 185), (185, 190, 191, 186), (186, 191, 192, 187), (23, 3, 33, 188), (188, 33, 34, 189), (189, 34, 35, 190), (190, 35, 36, 191), (191, 36, 37, 192), (8, 197, 27, 2), (197, 202, 26, 27), (202, 207, 25, 26), (207, 212, 24, 25), (212, 217, 23, 24), (0, 13, 193, 12), (12, 193, 194, 11), (11, 194, 195, 10), (10, 195, 196, 9), (9, 196, 197, 8), (13, 14, 198, 193), (193, 198, 199, 194), (194, 199, 200, 195), (195, 200, 201, 196), (196, 201, 202, 197), (14, 15, 203, 198), (198, 203, 204, 199), (199, 204, 205, 200), (200, 205, 206, 201), (201, 206, 207, 202), (15, 16, 208, 203), (203, 208, 209, 204), (204, 209, 210, 205), (205, 210, 211, 206), (206, 211, 212, 207), (16, 17, 213, 208), (208, 213, 214, 209), (209, 214, 215, 210), (210, 215, 216, 211), (211, 216, 217, 212), (17, 1, 18, 213), (213, 18, 19, 214), (214, 19, 20, 215), (215, 20, 21, 216), (216, 21, 22, 217)])
me_cube_003.polygons.foreach_set('use_smooth', [True] * 216)
_uv = me_cube_003.uv_layers.new(name='UVMap')
_uv.uv.foreach_set('vector', [0.5833, 0.2083, 0.625, 0.2083, 0.625, 0.25, 0.5833, 0.25, 0.5833, 0.4583, 0.625, 0.4583, 0.625, 0.5, 0.5833, 0.5, 0.5833, 0.7083, 0.625, 0.7083, 0.625, 0.75, 0.5833, 0.75, 0.5833, 0.9583, 0.625, 0.9583, 0.625, 1.0, 0.5833, 1.0, 0.3333, 0.7083, 0.375, 0.7083, 0.375, 0.75, 0.3333, 0.75, 0.8333, 0.7083, 0.875, 0.7083, 0.875, 0.75, 0.8333, 0.75, 0.625, 0.7083, 0.6667, 0.7083, 0.6667, 0.75, 0.625, 0.75, 0.6667, 0.7083, 0.7083, 0.7083, 0.7083, 0.75, 0.6667, 0.75, 0.7083, 0.7083, 0.75, 0.7083, 0.75, 0.75, 0.7083, 0.75, 0.75, 0.7083, 0.7917, 0.7083, 0.7917, 0.75, 0.75, 0.75, 0.7917, 0.7083, 0.8333, 0.7083, 0.8333, 0.75, 0.7917, 0.75, 0.625, 0.5, 0.6667, 0.5, 0.6667, 0.5417, 0.625, 0.5417, 0.625, 0.5417, 0.6667, 0.5417, 0.6667, 0.5833, 0.625, 0.5833, 0.625, 0.5833, 0.6667, 0.5833, 0.6667, 0.625, 0.625, 0.625, 0.625, 0.625, 0.6667, 0.625, 0.6667, 0.6667, 0.625, 0.6667, 0.625, 0.6667, 0.6667, 0.6667, 0.6667, 0.7083, 0.625, 0.7083, 0.6667, 0.5, 0.7083, 0.5, 0.7083, 0.5417, 0.6667, 0.5417, 0.6667, 0.5417, 0.7083, 0.5417, 0.7083, 0.5833, 0.6667, 0.5833, 0.6667, 0.5833, 0.7083, 0.5833, 0.7083, 0.625, 0.6667, 0.625, 0.6667, 0.625, 0.7083, 0.625, 0.7083, 0.6667, 0.6667, 0.6667, 0.6667, 0.6667, 0.7083, 0.6667, 0.7083, 0.7083, 0.6667, 0.7083, 0.7083, 0.5, 0.75, 0.5, 0.75, 0.5417, 0.7083, 0.5417, 0.7083, 0.5417, 0.75, 0.5417, 0.75, 0.5833, 0.7083, 0.5833, 0.7083, 0.5833, 0.75, 0.5833, 0.75, 0.625, 0.7083, 0.625, 0.7083, 0.625, 0.75, 0.625, 0.75, 0.6667, 0.7083, 0.6667, 0.7083, 0.6667, 0.75, 0.6667, 0.75, 0.7083, 0.7083, 0.7083, 0.75, 0.5, 0.7917, 0.5, 0.7917, 0.5417, 0.75, 0.5417, 0.75, 0.5417, 0.7917, 0.5417, 0.7917, 0.5833, 0.75, 0.5833, 0.75, 0.5833, 0.7917, 0.5833, 0.7917, 0.625, 0.75, 0.625, 0.75, 0.625, 0.7917, 0.625, 0.7917, 0.6667, 0.75, 0.6667, 0.75, 0.6667, 0.7917, 0.6667, 0.7917, 0.7083, 0.75, 0.7083, 0.7917, 0.5, 0.8333, 0.5, 0.8333, 0.5417, 0.7917, 0.5417, 0.7917, 0.5417, 0.8333, 0.5417, 0.8333, 0.5833, 0.7917, 0.5833, 0.7917, 0.5833, 0.8333, 0.5833, 0.8333, 0.625, 0.7917, 0.625, 0.7917, 0.625, 0.8333, 0.625, 0.8333, 0.6667, 0.7917, 0.6667, 0.7917, 0.6667, 0.8333, 0.6667, 0.8333, 0.7083, 0.7917, 0.7083, 0.8333, 0.5, 0.875, 0.5, 0.875, 0.5417, 0.8333, 0.5417, 0.8333, 0.5417, 0.875, 0.5417, 0.875, 0.5833, 0.8333, 0.5833, 0.8333, 0.5833, 0.875, 0.5833, 0.875, 0.625, 0.8333, 0.625, 0.8333, 0.625, 0.875, 0.625, 0.875, 0.6667, 0.8333, 0.6667, 0.8333, 0.6667, 0.875, 0.6667, 0.875, 0.7083, 0.8333, 0.7083, 0.125, 0.7083, 0.1667, 0.7083, 0.1667, 0.75, 0.125, 0.75, 0.1667, 0.7083, 0.2083, 0.7083, 0.2083, 0.75, 0.1667, 0.75, 0.2083, 0.7083, 0.25, 0.7083, 0.25, 0.75, 0.2083, 0.75, 0.25, 0.7083, 0.2917, 0.7083, 0.2917, 0.75, 0.25, 0.75, 0.2917, 0.7083, 0.3333, 0.7083, 0.3333, 0.75, 0.2917, 0.75, 0.125, 0.5, 0.1667, 0.5, 0.1667, 0.5417, 0.125, 0.5417, 0.125, 0.5417, 0.1667, 0.5417, 0.1667, 0.5833, 0.125, 0.5833, 0.125, 0.5833, 0.1667, 0.5833, 0.1667, 0.625, 0.125, 0.625, 0.125, 0.625, 0.1667, 0.625, 0.1667, 0.6667, 0.125, 0.6667, 0.125, 0.6667, 0.1667, 0.6667, 0.1667, 0.7083, 0.125, 0.7083, 0.1667, 0.5, 0.2083, 0.5, 0.2083, 0.5417, 0.1667, 0.5417, 0.1667, 0.5417, 0.2083, 0.5417, 0.2083, 0.5833, 0.1667, 0.5833, 0.1667, 0.5833, 0.2083, 0.5833, 0.2083, 0.625, 0.1667, 0.625, 0.1667, 0.625, 0.2083, 0.625, 0.2083, 0.6667, 0.1667, 0.6667, 0.1667, 0.6667, 0.2083, 0.6667, 0.2083, 0.7083, 0.1667, 0.7083, 0.2083, 0.5, 0.25, 0.5, 0.25, 0.5417, 0.2083, 0.5417, 0.2083, 0.5417, 0.25, 0.5417, 0.25, 0.5833, 0.2083, 0.5833, 0.2083, 0.5833, 0.25, 0.5833, 0.25, 0.625, 0.2083, 0.625, 0.2083, 0.625, 0.25, 0.625, 0.25, 0.6667, 0.2083, 0.6667, 0.2083, 0.6667, 0.25, 0.6667, 0.25, 0.7083, 0.2083, 0.7083, 0.25, 0.5, 0.2917, 0.5, 0.2917, 0.5417, 0.25, 0.5417, 0.25, 0.5417, 0.2917, 0.5417, 0.2917, 0.5833, 0.25, 0.5833, 0.25, 0.5833, 0.2917, 0.5833, 0.2917, 0.625, 0.25, 0.625, 0.25, 0.625, 0.2917, 0.625, 0.2917, 0.6667, 0.25, 0.6667, 0.25, 0.6667, 0.2917, 0.6667, 0.2917, 0.7083, 0.25, 0.7083, 0.2917, 0.5, 0.3333, 0.5, 0.3333, 0.5417, 0.2917, 0.5417, 0.2917, 0.5417, 0.3333, 0.5417, 0.3333, 0.5833, 0.2917, 0.5833, 0.2917, 0.5833, 0.3333, 0.5833, 0.3333, 0.625, 0.2917, 0.625, 0.2917, 0.625, 0.3333, 0.625, 0.3333, 0.6667, 0.2917, 0.6667, 0.2917, 0.6667, 0.3333, 0.6667, 0.3333, 0.7083, 0.2917, 0.7083, 0.3333, 0.5, 0.375, 0.5, 0.375, 0.5417, 0.3333, 0.5417, 0.3333, 0.5417, 0.375, 0.5417, 0.375, 0.5833, 0.3333, 0.5833, 0.3333, 0.5833, 0.375, 0.5833, 0.375, 0.625, 0.3333, 0.625, 0.3333, 0.625, 0.375, 0.625, 0.375, 0.6667, 0.3333, 0.6667, 0.3333, 0.6667, 0.375, 0.6667, 0.375, 0.7083, 0.3333, 0.7083, 0.375, 0.9583, 0.4167, 0.9583, 0.4167, 1.0, 0.375, 1.0, 0.4167, 0.9583, 0.4583, 0.9583, 0.4583, 1.0, 0.4167, 1.0, 0.4583, 0.9583, 0.5, 0.9583, 0.5, 1.0, 0.4583, 1.0, 0.5, 0.9583, 0.5417, 0.9583, 0.5417, 1.0, 0.5, 1.0, 0.5417, 0.9583, 0.5833, 0.9583, 0.5833, 1.0, 0.5417, 1.0, 0.375, 0.75, 0.4167, 0.75, 0.4167, 0.7917, 0.375, 0.7917, 0.375, 0.7917, 0.4167, 0.7917, 0.4167, 0.8333, 0.375, 0.8333, 0.375, 0.8333, 0.4167, 0.8333, 0.4167, 0.875, 0.375, 0.875, 0.375, 0.875, 0.4167, 0.875, 0.4167, 0.9167, 0.375, 0.9167, 0.375, 0.9167, 0.4167, 0.9167, 0.4167, 0.9583, 0.375, 0.9583, 0.4167, 0.75, 0.4583, 0.75, 0.4583, 0.7917, 0.4167, 0.7917, 0.4167, 0.7917, 0.4583, 0.7917, 0.4583, 0.8333, 0.4167, 0.8333, 0.4167, 0.8333, 0.4583, 0.8333, 0.4583, 0.875, 0.4167, 0.875, 0.4167, 0.875, 0.4583, 0.875, 0.4583, 0.9167, 0.4167, 0.9167, 0.4167, 0.9167, 0.4583, 0.9167, 0.4583, 0.9583, 0.4167, 0.9583, 0.4583, 0.75, 0.5, 0.75, 0.5, 0.7917, 0.4583, 0.7917, 0.4583, 0.7917, 0.5, 0.7917, 0.5, 0.8333, 0.4583, 0.8333, 0.4583, 0.8333, 0.5, 0.8333, 0.5, 0.875, 0.4583, 0.875, 0.4583, 0.875, 0.5, 0.875, 0.5, 0.9167, 0.4583, 0.9167, 0.4583, 0.9167, 0.5, 0.9167, 0.5, 0.9583, 0.4583, 0.9583, 0.5, 0.75, 0.5417, 0.75, 0.5417, 0.7917, 0.5, 0.7917, 0.5, 0.7917, 0.5417, 0.7917, 0.5417, 0.8333, 0.5, 0.8333, 0.5, 0.8333, 0.5417, 0.8333, 0.5417, 0.875, 0.5, 0.875, 0.5, 0.875, 0.5417, 0.875, 0.5417, 0.9167, 0.5, 0.9167, 0.5, 0.9167, 0.5417, 0.9167, 0.5417, 0.9583, 0.5, 0.9583, 0.5417, 0.75, 0.5833, 0.75, 0.5833, 0.7917, 0.5417, 0.7917, 0.5417, 0.7917, 0.5833, 0.7917, 0.5833, 0.8333, 0.5417, 0.8333, 0.5417, 0.8333, 0.5833, 0.8333, 0.5833, 0.875, 0.5417, 0.875, 0.5417, 0.875, 0.5833, 0.875, 0.5833, 0.9167, 0.5417, 0.9167, 0.5417, 0.9167, 0.5833, 0.9167, 0.5833, 0.9583, 0.5417, 0.9583, 0.5833, 0.75, 0.625, 0.75, 0.625, 0.7917, 0.5833, 0.7917, 0.5833, 0.7917, 0.625, 0.7917, 0.625, 0.8333, 0.5833, 0.8333, 0.5833, 0.8333, 0.625, 0.8333, 0.625, 0.875, 0.5833, 0.875, 0.5833, 0.875, 0.625, 0.875, 0.625, 0.9167, 0.5833, 0.9167, 0.5833, 0.9167, 0.625, 0.9167, 0.625, 0.9583, 0.5833, 0.9583, 0.375, 0.7083, 0.4167, 0.7083, 0.4167, 0.75, 0.375, 0.75, 0.4167, 0.7083, 0.4583, 0.7083, 0.4583, 0.75, 0.4167, 0.75, 0.4583, 0.7083, 0.5, 0.7083, 0.5, 0.75, 0.4583, 0.75, 0.5, 0.7083, 0.5417, 0.7083, 0.5417, 0.75, 0.5, 0.75, 0.5417, 0.7083, 0.5833, 0.7083, 0.5833, 0.75, 0.5417, 0.75, 0.375, 0.5, 0.4167, 0.5, 0.4167, 0.5417, 0.375, 0.5417, 0.375, 0.5417, 0.4167, 0.5417, 0.4167, 0.5833, 0.375, 0.5833, 0.375, 0.5833, 0.4167, 0.5833, 0.4167, 0.625, 0.375, 0.625, 0.375, 0.625, 0.4167, 0.625, 0.4167, 0.6667, 0.375, 0.6667, 0.375, 0.6667, 0.4167, 0.6667, 0.4167, 0.7083, 0.375, 0.7083, 0.4167, 0.5, 0.4583, 0.5, 0.4583, 0.5417, 0.4167, 0.5417, 0.4167, 0.5417, 0.4583, 0.5417, 0.4583, 0.5833, 0.4167, 0.5833, 0.4167, 0.5833, 0.4583, 0.5833, 0.4583, 0.625, 0.4167, 0.625, 0.4167, 0.625, 0.4583, 0.625, 0.4583, 0.6667, 0.4167, 0.6667, 0.4167, 0.6667, 0.4583, 0.6667, 0.4583, 0.7083, 0.4167, 0.7083, 0.4583, 0.5, 0.5, 0.5, 0.5, 0.5417, 0.4583, 0.5417, 0.4583, 0.5417, 0.5, 0.5417, 0.5, 0.5833, 0.4583, 0.5833, 0.4583, 0.5833, 0.5, 0.5833, 0.5, 0.625, 0.4583, 0.625, 0.4583, 0.625, 0.5, 0.625, 0.5, 0.6667, 0.4583, 0.6667, 0.4583, 0.6667, 0.5, 0.6667, 0.5, 0.7083, 0.4583, 0.7083, 0.5, 0.5, 0.5417, 0.5, 0.5417, 0.5417, 0.5, 0.5417, 0.5, 0.5417, 0.5417, 0.5417, 0.5417, 0.5833, 0.5, 0.5833, 0.5, 0.5833, 0.5417, 0.5833, 0.5417, 0.625, 0.5, 0.625, 0.5, 0.625, 0.5417, 0.625, 0.5417, 0.6667, 0.5, 0.6667, 0.5, 0.6667, 0.5417, 0.6667, 0.5417, 0.7083, 0.5, 0.7083, 0.5417, 0.5, 0.5833, 0.5, 0.5833, 0.5417, 0.5417, 0.5417, 0.5417, 0.5417, 0.5833, 0.5417, 0.5833, 0.5833, 0.5417, 0.5833, 0.5417, 0.5833, 0.5833, 0.5833, 0.5833, 0.625, 0.5417, 0.625, 0.5417, 0.625, 0.5833, 0.625, 0.5833, 0.6667, 0.5417, 0.6667, 0.5417, 0.6667, 0.5833, 0.6667, 0.5833, 0.7083, 0.5417, 0.7083, 0.5833, 0.5, 0.625, 0.5, 0.625, 0.5417, 0.5833, 0.5417, 0.5833, 0.5417, 0.625, 0.5417, 0.625, 0.5833, 0.5833, 0.5833, 0.5833, 0.5833, 0.625, 0.5833, 0.625, 0.625, 0.5833, 0.625, 0.5833, 0.625, 0.625, 0.625, 0.625, 0.6667, 0.5833, 0.6667, 0.5833, 0.6667, 0.625, 0.6667, 0.625, 0.7083, 0.5833, 0.7083, 0.375, 0.4583, 0.4167, 0.4583, 0.4167, 0.5, 0.375, 0.5, 0.4167, 0.4583, 0.4583, 0.4583, 0.4583, 0.5, 0.4167, 0.5, 0.4583, 0.4583, 0.5, 0.4583, 0.5, 0.5, 0.4583, 0.5, 0.5, 0.4583, 0.5417, 0.4583, 0.5417, 0.5, 0.5, 0.5, 0.5417, 0.4583, 0.5833, 0.4583, 0.5833, 0.5, 0.5417, 0.5, 0.375, 0.25, 0.4167, 0.25, 0.4167, 0.2917, 0.375, 0.2917, 0.375, 0.2917, 0.4167, 0.2917, 0.4167, 0.3333, 0.375, 0.3333, 0.375, 0.3333, 0.4167, 0.3333, 0.4167, 0.375, 0.375, 0.375, 0.375, 0.375, 0.4167, 0.375, 0.4167, 0.4167, 0.375, 0.4167, 0.375, 0.4167, 0.4167, 0.4167, 0.4167, 0.4583, 0.375, 0.4583, 0.4167, 0.25, 0.4583, 0.25, 0.4583, 0.2917, 0.4167, 0.2917, 0.4167, 0.2917, 0.4583, 0.2917, 0.4583, 0.3333, 0.4167, 0.3333, 0.4167, 0.3333, 0.4583, 0.3333, 0.4583, 0.375, 0.4167, 0.375, 0.4167, 0.375, 0.4583, 0.375, 0.4583, 0.4167, 0.4167, 0.4167, 0.4167, 0.4167, 0.4583, 0.4167, 0.4583, 0.4583, 0.4167, 0.4583, 0.4583, 0.25, 0.5, 0.25, 0.5, 0.2917, 0.4583, 0.2917, 0.4583, 0.2917, 0.5, 0.2917, 0.5, 0.3333, 0.4583, 0.3333, 0.4583, 0.3333, 0.5, 0.3333, 0.5, 0.375, 0.4583, 0.375, 0.4583, 0.375, 0.5, 0.375, 0.5, 0.4167, 0.4583, 0.4167, 0.4583, 0.4167, 0.5, 0.4167, 0.5, 0.4583, 0.4583, 0.4583, 0.5, 0.25, 0.5417, 0.25, 0.5417, 0.2917, 0.5, 0.2917, 0.5, 0.2917, 0.5417, 0.2917, 0.5417, 0.3333, 0.5, 0.3333, 0.5, 0.3333, 0.5417, 0.3333, 0.5417, 0.375, 0.5, 0.375, 0.5, 0.375, 0.5417, 0.375, 0.5417, 0.4167, 0.5, 0.4167, 0.5, 0.4167, 0.5417, 0.4167, 0.5417, 0.4583, 0.5, 0.4583, 0.5417, 0.25, 0.5833, 0.25, 0.5833, 0.2917, 0.5417, 0.2917, 0.5417, 0.2917, 0.5833, 0.2917, 0.5833, 0.3333, 0.5417, 0.3333, 0.5417, 0.3333, 0.5833, 0.3333, 0.5833, 0.375, 0.5417, 0.375, 0.5417, 0.375, 0.5833, 0.375, 0.5833, 0.4167, 0.5417, 0.4167, 0.5417, 0.4167, 0.5833, 0.4167, 0.5833, 0.4583, 0.5417, 0.4583, 0.5833, 0.25, 0.625, 0.25, 0.625, 0.2917, 0.5833, 0.2917, 0.5833, 0.2917, 0.625, 0.2917, 0.625, 0.3333, 0.5833, 0.3333, 0.5833, 0.3333, 0.625, 0.3333, 0.625, 0.375, 0.5833, 0.375, 0.5833, 0.375, 0.625, 0.375, 0.625, 0.4167, 0.5833, 0.4167, 0.5833, 0.4167, 0.625, 0.4167, 0.625, 0.4583, 0.5833, 0.4583, 0.375, 0.2083, 0.4167, 0.2083, 0.4167, 0.25, 0.375, 0.25, 0.4167, 0.2083, 0.4583, 0.2083, 0.4583, 0.25, 0.4167, 0.25, 0.4583, 0.2083, 0.5, 0.2083, 0.5, 0.25, 0.4583, 0.25, 0.5, 0.2083, 0.5417, 0.2083, 0.5417, 0.25, 0.5, 0.25, 0.5417, 0.2083, 0.5833, 0.2083, 0.5833, 0.25, 0.5417, 0.25, 0.375, 0.0, 0.4167, 0.0, 0.4167, 0.04167, 0.375, 0.04167, 0.375, 0.04167, 0.4167, 0.04167, 0.4167, 0.08333, 0.375, 0.08333, 0.375, 0.08333, 0.4167, 0.08333, 0.4167, 0.125, 0.375, 0.125, 0.375, 0.125, 0.4167, 0.125, 0.4167, 0.1667, 0.375, 0.1667, 0.375, 0.1667, 0.4167, 0.1667, 0.4167, 0.2083, 0.375, 0.2083, 0.4167, 0.0, 0.4583, 0.0, 0.4583, 0.04167, 0.4167, 0.04167, 0.4167, 0.04167, 0.4583, 0.04167, 0.4583, 0.08333, 0.4167, 0.08333, 0.4167, 0.08333, 0.4583, 0.08333, 0.4583, 0.125, 0.4167, 0.125, 0.4167, 0.125, 0.4583, 0.125, 0.4583, 0.1667, 0.4167, 0.1667, 0.4167, 0.1667, 0.4583, 0.1667, 0.4583, 0.2083, 0.4167, 0.2083, 0.4583, 0.0, 0.5, 0.0, 0.5, 0.04167, 0.4583, 0.04167, 0.4583, 0.04167, 0.5, 0.04167, 0.5, 0.08333, 0.4583, 0.08333, 0.4583, 0.08333, 0.5, 0.08333, 0.5, 0.125, 0.4583, 0.125, 0.4583, 0.125, 0.5, 0.125, 0.5, 0.1667, 0.4583, 0.1667, 0.4583, 0.1667, 0.5, 0.1667, 0.5, 0.2083, 0.4583, 0.2083, 0.5, 0.0, 0.5417, 0.0, 0.5417, 0.04167, 0.5, 0.04167, 0.5, 0.04167, 0.5417, 0.04167, 0.5417, 0.08333, 0.5, 0.08333, 0.5, 0.08333, 0.5417, 0.08333, 0.5417, 0.125, 0.5, 0.125, 0.5, 0.125, 0.5417, 0.125, 0.5417, 0.1667, 0.5, 0.1667, 0.5, 0.1667, 0.5417, 0.1667, 0.5417, 0.2083, 0.5, 0.2083, 0.5417, 0.0, 0.5833, 0.0, 0.5833, 0.04167, 0.5417, 0.04167, 0.5417, 0.04167, 0.5833, 0.04167, 0.5833, 0.08333, 0.5417, 0.08333, 0.5417, 0.08333, 0.5833, 0.08333, 0.5833, 0.125, 0.5417, 0.125, 0.5417, 0.125, 0.5833, 0.125, 0.5833, 0.1667, 0.5417, 0.1667, 0.5417, 0.1667, 0.5833, 0.1667, 0.5833, 0.2083, 0.5417, 0.2083, 0.5833, 0.0, 0.625, 0.0, 0.625, 0.04167, 0.5833, 0.04167, 0.5833, 0.04167, 0.625, 0.04167, 0.625, 0.08333, 0.5833, 0.08333, 0.5833, 0.08333, 0.625, 0.08333, 0.625, 0.125, 0.5833, 0.125, 0.5833, 0.125, 0.625, 0.125, 0.625, 0.1667, 0.5833, 0.1667, 0.5833, 0.1667, 0.625, 0.1667, 0.625, 0.2083, 0.5833, 0.2083])
me_cube_003.update()

# ---- objects
ob_particle_emiter = bpy.data.objects.new('particle emiter', me_cube_002)
ob_foliage = bpy.data.objects.new('foliage', me_cube_003)

# ---- transforms, parenting, visibility, modifiers, constraints
ob_particle_emiter.location = (0.0, 0.0, 0.0)
_m = ob_particle_emiter.modifiers.new('ParticleSystem', 'PARTICLE_SYSTEM')
ob_foliage.location = (0.0, 0.0, 0.0)

# ---- collection membership
col_collection.objects.link(ob_particle_emiter)
col_collection.objects.link(ob_foliage)

# ---- scene / render settings (as saved in the file)
scene.frame_start = 1; scene.frame_end = 250; scene.frame_set(1)
scene.render.engine = 'BLENDER_EEVEE_NEXT'
scene.cycles.sampling_pattern = 'TABULATED_SOBOL'
bpy.context.view_layer.update()

# ---- added for rendering (the .blend has no active camera and no usable light): camera, sun
cam_auto = bpy.data.cameras.new('AutoCamera')
cam_auto.lens = 50.0
cam_auto.sensor_width = 36.0
cam_auto.clip_end = 1000.0
ob_auto_camera = bpy.data.objects.new('AutoCamera', cam_auto)
scene.collection.objects.link(ob_auto_camera)
ob_auto_camera.location = (5.55135, -6.66162, 4.44108)
ob_auto_camera.rotation_euler = (1.09748, -7.21219e-08, 0.694738)
scene.camera = ob_auto_camera
light_auto_sun = bpy.data.lights.new('AutoSun', 'SUN')
light_auto_sun.energy = 3.0
light_auto_sun.angle = 0.0523599
ob_auto_sun = bpy.data.objects.new('AutoSun', light_auto_sun)
scene.collection.objects.link(ob_auto_sun)
ob_auto_sun.rotation_euler = (0.872665, 0.174533, 0.523599)
bpy.context.view_layer.update()
